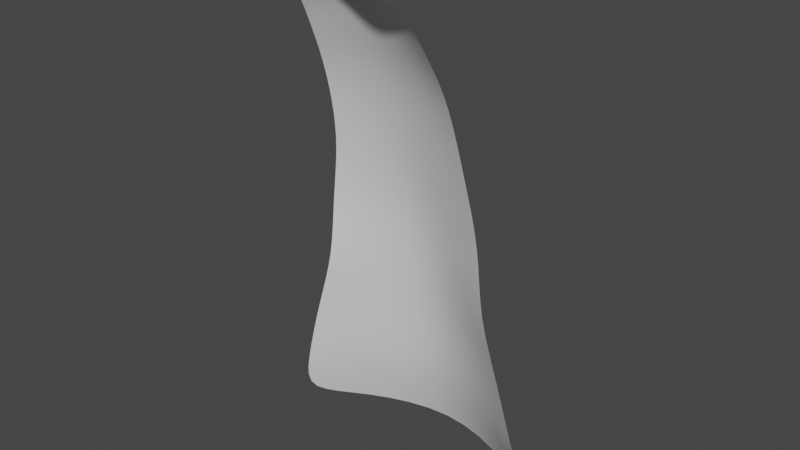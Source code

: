 # Source: WaterFallMesh.blend  (saved by Blender 2.92.15; exported with 4.5.12 LTS)
import bpy
from mathutils import Matrix  # noqa: F401  (used for matrix-valued properties, if any)

bpy.ops.wm.read_factory_settings(use_empty=True)
scene = bpy.context.scene
scene.name = 'Scene'

# ---- collections
col_waterfall = bpy.data.collections.new('Waterfall'); scene.collection.children.link(col_waterfall)

# ---- world
world_world = bpy.data.worlds.new('World'); scene.world = world_world
world_world.use_nodes = True; world_world.node_tree.nodes.clear()
_N = world_world.node_tree.nodes; _L = world_world.node_tree.links
n0 = _N.new('ShaderNodeOutputWorld'); n0.name = 'World Output'; n0.location = (300, 300)
n1 = _N.new('ShaderNodeBackground'); n1.name = 'Background'; n1.location = (10, 300)
n1.inputs[0].default_value = (0.05088, 0.05088, 0.05088, 1.0)
_L.new(n1.outputs[0], n0.inputs[0])
n0.is_active_output = True
world_world.color = (0.05088, 0.05088, 0.05088)
world_world.use_sun_shadow = False
world_world.sun_shadow_jitter_overblur = 0.0

# ---- meshes
me_plane = bpy.data.meshes.new('Plane')
me_plane.from_pydata([(0.3929, -0.8608, 3.959), (1.151, -0.03129, 0.0), (-0.3929, -0.8608, 3.959), (-1.151, -0.03129, 0.0), (0.8696, -0.1205, 1.031), (0.6762, -0.1246, 2.039), (0.5294, -0.3139, 3.131), (-0.8696, -0.1205, 1.031), (-0.6762, -0.1246, 2.039), (-0.5294, -0.3139, 3.131), (-0.2169, -0.8664, 4.026), (0.0, -0.8462, 4.054), (0.2169, -0.8664, 4.026), (-0.7381, 0.2819, 0.0), (0.7381, 0.2819, 0.0), (-0.3136, -0.2538, 3.151), (0.0, 0.109, 2.037), (-0.4066, -0.01525, 2.045), (0.0, 0.2677, 1.127), (-0.4889, 0.09576, 1.083), (-0.4434, -0.6387, 3.764), (0.3136, -0.2538, 3.151), (0.0, -0.58, 3.889), (-0.2323, -0.6113, 3.862), (-0.5588, -0.1684, 2.568), (0.4066, -0.01525, 2.045), (0.0, -0.047, 2.567), (-0.3456, -0.1029, 2.571), (0.0, 0.5524, 3.722e-09), (-0.6935, -0.1314, 1.533), (0.0, 0.1901, 1.554), (-0.4157, 0.03461, 1.551), (0.4889, 0.09576, 1.083), (-1.036, -0.1114, 0.4105), (-0.0002958, 0.3592, 0.5016), (-0.6086, 0.1459, 0.4824), (0.3456, -0.1029, 2.571), (0.0, -0.2134, 3.145), (0.4434, -0.6387, 3.764), (0.2323, -0.6113, 3.862), (0.5588, -0.1684, 2.568), (0.6935, -0.1314, 1.533), (0.4157, 0.03461, 1.551), (1.036, -0.1114, 0.4105), (0.6086, 0.1459, 0.4824), (0.4864, -0.4763, 3.447), (-0.4864, -0.4763, 3.447), (-0.273, -0.4326, 3.506), (0.0, -0.3967, 3.517), (0.273, -0.4326, 3.506)], [], [(35, 13, 3, 33), (47, 15, 9, 46), (27, 17, 8, 24), (31, 19, 7, 29), (36, 40, 5, 25), (30, 18, 19, 31), (11, 12, 39, 22), (47, 48, 37, 15), (26, 16, 17, 27), (49, 45, 6, 21), (44, 43, 1, 14), (49, 21, 37, 48), (16, 25, 42, 30), (18, 32, 44, 34), (11, 22, 23, 10), (32, 4, 43, 44), (26, 37, 21, 36), (10, 23, 20, 2), (26, 27, 15, 37), (42, 41, 4, 32), (15, 27, 24, 9), (16, 30, 31, 17), (26, 36, 25, 16), (17, 31, 29, 8), (18, 34, 35, 19), (25, 5, 41, 42), (44, 14, 28, 34), (19, 35, 33, 7), (12, 0, 38, 39), (30, 42, 32, 18), (35, 34, 28, 13), (21, 6, 40, 36), (39, 49, 48, 22), (39, 38, 45, 49), (23, 22, 48, 47), (23, 47, 46, 20)])
me_plane.polygons.foreach_set('use_smooth', [True] * 36)
_uv = me_plane.uv_layers.new(name='UVMap')
_uv.uv.foreach_set('vector', [0.2148, 0.1144, 0.2148, 4.888e-05, 0.0002055, 4.888e-05, 0.0002054, 0.1144, 0.2148, 0.8394, 0.2148, 0.7518, 0.0002052, 0.7518, 0.0002052, 0.8394, 0.2148, 0.6131, 0.2148, 0.4891, 0.0002053, 0.4891, 0.0002053, 0.6131, 0.2148, 0.3723, 0.2148, 0.2604, 0.0002053, 0.2604, 0.0002053, 0.3723, 0.787, 0.6131, 1.002, 0.6131, 1.002, 0.4891, 0.787, 0.4891, 0.5009, 0.3723, 0.5009, 0.2604, 0.2148, 0.2604, 0.2148, 0.3723, 0.5009, 1.0, 0.787, 1.0, 0.787, 0.9294, 0.5009, 0.9294, 0.2148, 0.8394, 0.5009, 0.8394, 0.5009, 0.7518, 0.2148, 0.7518, 0.5009, 0.6131, 0.5009, 0.4891, 0.2148, 0.4891, 0.2148, 0.6131, 0.787, 0.8394, 1.002, 0.8394, 1.002, 0.7518, 0.787, 0.7518, 0.787, 0.1144, 1.002, 0.1144, 1.002, 4.888e-05, 0.787, 4.888e-05, 0.787, 0.8394, 0.787, 0.7518, 0.5009, 0.7518, 0.5009, 0.8394, 0.5009, 0.4891, 0.787, 0.4891, 0.787, 0.3723, 0.5009, 0.3723, 0.5009, 0.2604, 0.787, 0.2604, 0.787, 0.1144, 0.5009, 0.1144, 0.5009, 1.0, 0.5009, 0.9294, 0.2148, 0.9294, 0.2148, 1.0, 0.787, 0.2604, 1.002, 0.2604, 1.002, 0.1144, 0.787, 0.1144, 0.5009, 0.6131, 0.5009, 0.7518, 0.787, 0.7518, 0.787, 0.6131, 0.2148, 1.0, 0.2148, 0.9294, 0.0002052, 0.9294, 0.0002052, 1.0, 0.5009, 0.6131, 0.2148, 0.6131, 0.2148, 0.7518, 0.5009, 0.7518, 0.787, 0.3723, 1.002, 0.3723, 1.002, 0.2604, 0.787, 0.2604, 0.2148, 0.7518, 0.2148, 0.6131, 0.0002053, 0.6131, 0.0002052, 0.7518, 0.5009, 0.4891, 0.5009, 0.3723, 0.2148, 0.3723, 0.2148, 0.4891, 0.5009, 0.6131, 0.787, 0.6131, 0.787, 0.4891, 0.5009, 0.4891, 0.2148, 0.4891, 0.2148, 0.3723, 0.0002053, 0.3723, 0.0002053, 0.4891, 0.5009, 0.2604, 0.5009, 0.1144, 0.2148, 0.1144, 0.2148, 0.2604, 0.787, 0.4891, 1.002, 0.4891, 1.002, 0.3723, 0.787, 0.3723, 0.787, 0.1144, 0.787, 4.888e-05, 0.5009, 4.888e-05, 0.5009, 0.1144, 0.2148, 0.2604, 0.2148, 0.1144, 0.0002054, 0.1144, 0.0002053, 0.2604, 0.787, 1.0, 1.002, 1.0, 1.002, 0.9294, 0.787, 0.9294, 0.5009, 0.3723, 0.787, 0.3723, 0.787, 0.2604, 0.5009, 0.2604, 0.2148, 0.1144, 0.5009, 0.1144, 0.5009, 4.888e-05, 0.2148, 4.888e-05, 0.787, 0.7518, 1.002, 0.7518, 1.002, 0.6131, 0.787, 0.6131, 0.787, 0.9294, 0.787, 0.8394, 0.5009, 0.8394, 0.5009, 0.9294, 0.787, 0.9294, 1.002, 0.9294, 1.002, 0.8394, 0.787, 0.8394, 0.2148, 0.9294, 0.5009, 0.9294, 0.5009, 0.8394, 0.2148, 0.8394, 0.2148, 0.9294, 0.2148, 0.8394, 0.0002052, 0.8394, 0.0002052, 0.9294])
me_plane.use_remesh_fix_poles = True
me_plane.use_remesh_preserve_attributes = False
me_plane.use_mirror_x = True
me_plane.use_mirror_vertex_groups = False
me_plane.update()

# ---- objects
ob_waterfall = bpy.data.objects.new('Waterfall', me_plane)

# ---- transforms, parenting, visibility, modifiers, constraints
ob_waterfall.location = (0.0, 0.0, 0.0)
ob_waterfall.lineart.crease_threshold = 0.0
ob_waterfall.use_mesh_mirror_x = True
_m = ob_waterfall.modifiers.new('Subdivision', 'SUBSURF')
_m.uv_smooth = 'PRESERVE_CORNERS'

# ---- collection membership
col_waterfall.objects.link(ob_waterfall)

# ---- scene / render settings (as saved in the file)
scene.frame_start = 1; scene.frame_end = 250; scene.frame_set(1)
scene.render.engine = 'BLENDER_EEVEE_NEXT'
scene.cycles.use_denoising = False
scene.cycles.samples = 128
scene.cycles.sampling_pattern = 'TABULATED_SOBOL'
scene.cycles.use_adaptive_sampling = False
scene.cycles.use_light_tree = False
scene.view_settings.view_transform = 'Filmic'
bpy.context.view_layer.update()

# ---- added for rendering (the .blend has no active camera and no usable light): camera, sun
cam_auto = bpy.data.cameras.new('AutoCamera')
cam_auto.lens = 50.0
cam_auto.sensor_width = 36.0
cam_auto.clip_end = 1000.0
ob_auto_camera = bpy.data.objects.new('AutoCamera', cam_auto)
scene.collection.objects.link(ob_auto_camera)
ob_auto_camera.location = (4.50866, -5.56739, 5.63411)
ob_auto_camera.rotation_euler = (1.09748, -7.21219e-08, 0.694738)
scene.camera = ob_auto_camera
light_auto_sun = bpy.data.lights.new('AutoSun', 'SUN')
light_auto_sun.energy = 3.0
light_auto_sun.angle = 0.0523599
ob_auto_sun = bpy.data.objects.new('AutoSun', light_auto_sun)
scene.collection.objects.link(ob_auto_sun)
ob_auto_sun.rotation_euler = (0.872665, 0.174533, 0.523599)
bpy.context.view_layer.update()
